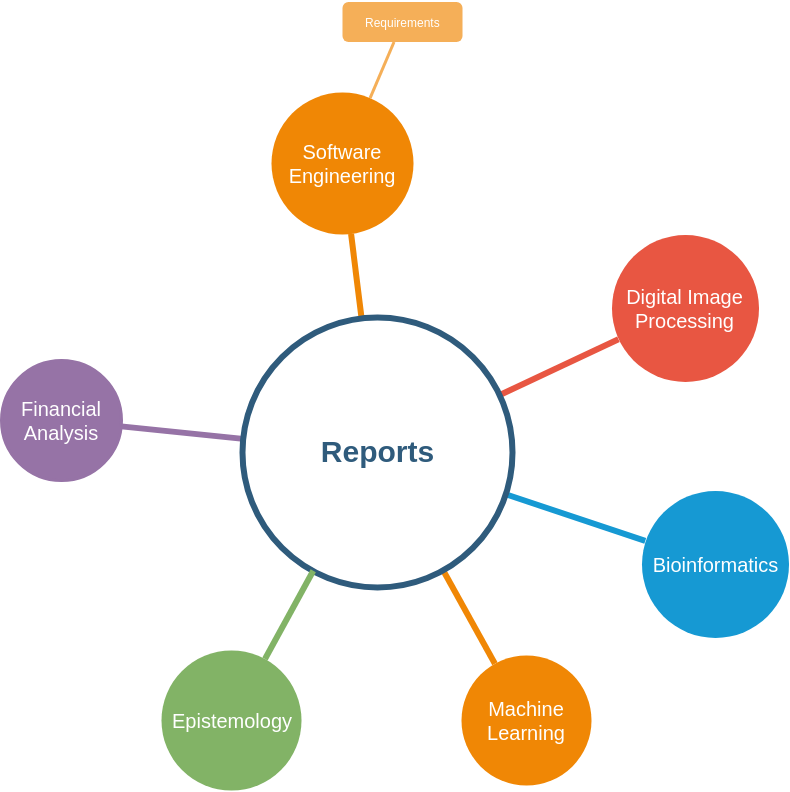

The diagram above was exported from draw.io. Its source (the exported page's mxGraphModel, read from the mxfile embedded in the PNG):
<mxGraphModel dx="3314" dy="1866" grid="1" gridSize="10" guides="1" tooltips="1" connect="1" arrows="1" fold="1" page="1" pageScale="1" pageWidth="1169" pageHeight="827" background="#ffffff" math="0" shadow="0">
  <root>
    <mxCell id="0" />
    <mxCell id="1" parent="0" />
    <mxCell id="1351" value="Software Engineering&lt;br&gt;" style="ellipse;whiteSpace=wrap;html=1;shadow=0;fontFamily=Helvetica;fontSize=20;fontColor=#FFFFFF;align=center;strokeWidth=3;fillColor=#F08705;strokeColor=none;gradientColor=none;" parent="1" vertex="1">
      <mxGeometry x="990" y="452" width="142" height="142" as="geometry" />
    </mxCell>
    <mxCell id="1352" value="Digital Image Processing&lt;br&gt;" style="ellipse;whiteSpace=wrap;html=1;shadow=0;fontFamily=Helvetica;fontSize=20;fontColor=#FFFFFF;align=center;strokeWidth=3;fillColor=#E85642;strokeColor=none;" parent="1" vertex="1">
      <mxGeometry x="1330" y="594" width="147" height="147" as="geometry" />
    </mxCell>
    <mxCell id="1353" value="Bioinformatics&lt;br&gt;" style="ellipse;whiteSpace=wrap;html=1;shadow=0;fontFamily=Helvetica;fontSize=20;fontColor=#FFFFFF;align=center;strokeWidth=3;fillColor=#1699D3;strokeColor=none;" parent="1" vertex="1">
      <mxGeometry x="1360" y="850" width="147" height="147" as="geometry" />
    </mxCell>
    <mxCell id="1355" value="Machine Learning&lt;br&gt;" style="ellipse;whiteSpace=wrap;html=1;shadow=0;fontFamily=Helvetica;fontSize=20;fontColor=#FFFFFF;align=center;strokeWidth=3;fillColor=#F08705;strokeColor=none;" parent="1" vertex="1">
      <mxGeometry x="1180" y="1015" width="130" height="130" as="geometry" />
    </mxCell>
    <mxCell id="1356" value="&lt;font color=&quot;#ffffff&quot;&gt;Financial Analysis&lt;/font&gt;&lt;br&gt;" style="ellipse;whiteSpace=wrap;html=1;shadow=0;fontFamily=Helvetica;fontSize=20;align=center;strokeWidth=3;fillColor=#9673A6;strokeColor=#9673A6;" parent="1" vertex="1">
      <mxGeometry x="720" y="720" width="120" height="120" as="geometry" />
    </mxCell>
    <mxCell id="1360" style="endArrow=none;strokeWidth=6;strokeColor=#f08705;html=1;" parent="1" source="1515" target="1351" edge="1">
      <mxGeometry relative="1" as="geometry" />
    </mxCell>
    <mxCell id="1361" style="endArrow=none;strokeWidth=6;strokeColor=#E85642;html=1;" parent="1" source="1515" target="1352" edge="1">
      <mxGeometry relative="1" as="geometry" />
    </mxCell>
    <mxCell id="1362" style="endArrow=none;strokeWidth=6;strokeColor=#1699D3;html=1;" parent="1" source="1515" target="1353" edge="1">
      <mxGeometry relative="1" as="geometry" />
    </mxCell>
    <mxCell id="1365" value="" style="edgeStyle=none;endArrow=none;strokeWidth=6;strokeColor=#F08705;html=1;" parent="1" source="1515" target="1355" edge="1">
      <mxGeometry x="181" y="226.5" width="100" height="100" as="geometry">
        <mxPoint x="181" y="326.5" as="sourcePoint" />
        <mxPoint x="281" y="226.5" as="targetPoint" />
      </mxGeometry>
    </mxCell>
    <mxCell id="1366" value="" style="edgeStyle=none;endArrow=none;strokeWidth=6;strokeColor=#9673a6;html=1;fillColor=#e1d5e7;" parent="1" source="1515" target="1356" edge="1">
      <mxGeometry x="181" y="226.5" width="100" height="100" as="geometry">
        <mxPoint x="181" y="326.5" as="sourcePoint" />
        <mxPoint x="281" y="226.5" as="targetPoint" />
      </mxGeometry>
    </mxCell>
    <mxCell id="1398" value="Requirements&lt;br&gt;" style="rounded=1;fillColor=#f5af58;strokeColor=none;strokeWidth=3;shadow=0;html=1;fontColor=#FFFFFF;" parent="1" vertex="1">
      <mxGeometry x="1061" y="361.5" width="120" height="40" as="geometry" />
    </mxCell>
    <mxCell id="1410" value="" style="edgeStyle=none;endArrow=none;strokeWidth=3;strokeColor=#F5AF58;html=1;" parent="1" source="1351" target="1398" edge="1">
      <mxGeometry x="-15" y="-18.5" width="100" height="100" as="geometry">
        <mxPoint x="-15" y="81.5" as="sourcePoint" />
        <mxPoint x="85" y="-18.5" as="targetPoint" />
      </mxGeometry>
    </mxCell>
    <mxCell id="1515" value="Reports&lt;br&gt;" style="ellipse;whiteSpace=wrap;html=1;shadow=0;fontFamily=Helvetica;fontSize=30;fontColor=#2F5B7C;align=center;strokeColor=#2F5B7C;strokeWidth=6;fillColor=#FFFFFF;fontStyle=1;gradientColor=none;" parent="1" vertex="1">
      <mxGeometry x="961" y="676.5" width="270" height="270" as="geometry" />
    </mxCell>
    <mxCell id="SfFUE4mh7jZDfp1c8hqG-1543" value="" style="edgeStyle=none;endArrow=none;strokeWidth=6;strokeColor=#82B366;html=1;fillColor=#d5e8d4;" edge="1" parent="1" source="1515" target="SfFUE4mh7jZDfp1c8hqG-1545">
      <mxGeometry x="255" y="328" width="100" height="100" as="geometry">
        <mxPoint x="1040.1602966163937" y="949.9682488800545" as="sourcePoint" />
        <mxPoint x="910" y="1130" as="targetPoint" />
      </mxGeometry>
    </mxCell>
    <mxCell id="SfFUE4mh7jZDfp1c8hqG-1545" value="&lt;font color=&quot;#ffffff&quot;&gt;Epistemology&lt;/font&gt;&lt;br&gt;" style="ellipse;whiteSpace=wrap;html=1;shadow=0;fontFamily=Helvetica;fontSize=20;align=center;strokeWidth=3;fillColor=#82B366;strokeColor=none;" vertex="1" parent="1">
      <mxGeometry x="880" y="1010" width="140" height="140" as="geometry" />
    </mxCell>
  </root>
</mxGraphModel>